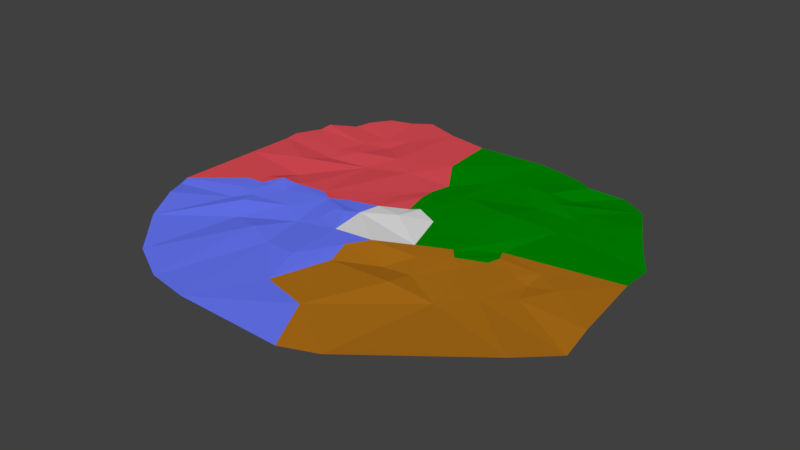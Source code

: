 # Source: realm_2_floor.blend  (saved by Blender 2.79.0; exported with 4.5.12 LTS)
import bpy
from mathutils import Matrix  # noqa: F401  (used for matrix-valued properties, if any)

bpy.ops.wm.read_factory_settings(use_empty=True)
scene = bpy.context.scene
scene.name = 'Scene'

# ---- collections
col_collection_1 = bpy.data.collections.new('Collection 1'); scene.collection.children.link(col_collection_1)

# ---- materials (node trees are filled in below, after node groups)
mat_material_001 = bpy.data.materials.new('Material.001')
mat_material_001.alpha_threshold = 0.0
mat_material_001.use_transparent_shadow = False
mat_material_001.diffuse_color = (0.5803, 0.2596, 1.0, 1.0)
mat_material_001.roughness = 0.5
mat_material = bpy.data.materials.new('Material')
mat_material.alpha_threshold = 0.0
mat_material.use_transparent_shadow = False
mat_material.diffuse_color = (0.0, 0.2529, 0.0006714, 1.0)
mat_material.roughness = 0.5
mat_material_002 = bpy.data.materials.new('Material.002')
mat_material_002.alpha_threshold = 0.0
mat_material_002.use_transparent_shadow = False
mat_material_002.diffuse_color = (0.4575, 0.1723, 0.009627, 1.0)
mat_material_002.roughness = 0.5
mat_material_003 = bpy.data.materials.new('Material.003')
mat_material_003.alpha_threshold = 0.0
mat_material_003.use_transparent_shadow = False
mat_material_003.diffuse_color = (0.1463, 0.1984, 1.0, 1.0)
mat_material_003.roughness = 0.5
mat_material_004 = bpy.data.materials.new('Material.004')
mat_material_004.alpha_threshold = 0.0
mat_material_004.use_transparent_shadow = False
mat_material_004.diffuse_color = (0.7743, 0.07757, 0.09621, 1.0)
mat_material_004.roughness = 0.5
mat_material_005 = bpy.data.materials.new('Material.005')
mat_material_005.alpha_threshold = 0.0
mat_material_005.use_transparent_shadow = False
mat_material_005.diffuse_color = (0.0, 0.0, 0.0, 1.0)
mat_material_005.roughness = 0.5
mat_material_007 = bpy.data.materials.new('Material.007')
mat_material_007.alpha_threshold = 0.0
mat_material_007.use_transparent_shadow = False
mat_material_007.diffuse_color = (0.3032, 0.03734, 0.0, 1.0)
mat_material_007.specular_color = (0.9404, 1.0, 1.0)
mat_material_007.roughness = 0.5
mat_material_007.specular_intensity = 0.6824
mat_material_006 = bpy.data.materials.new('Material.006')
mat_material_006.alpha_threshold = 0.0
mat_material_006.use_transparent_shadow = False
mat_material_006.diffuse_color = (0.03237, 0.002476, 0.1025, 1.0)
mat_material_006.roughness = 0.5
mat_material_008 = bpy.data.materials.new('Material.008')
mat_material_008.alpha_threshold = 0.0
mat_material_008.use_transparent_shadow = False
mat_material_008.roughness = 0.5

# ---- material node trees

# ---- world
world_world = bpy.data.worlds.new('World'); scene.world = world_world
world_world.color = (0.05088, 0.05088, 0.05088)
world_world.use_sun_shadow = False
world_world.sun_shadow_jitter_overblur = 0.0
world_world.cycles.sampling_method = 'MANUAL'

# ---- meshes
me_plane = bpy.data.meshes.new('Plane')
me_plane.from_pydata([(4.085, -2.106, 0.41), (3.25, -2.759, 0.4125), (4.52, -0.8205, 0.3922), (4.333, 0.6179, 0.372), (-2.191, -3.125, 0.2932), (4.329, 1.205, 0.3494), (3.619, -0.1595, 0.3706), (0.9233, -2.769, 0.321), (-2.063, 1.894, 0.3181), (2.404, -1.54, 0.3242), (-0.5836, -3.704, 0.3097), (-2.662, 0.02787, 0.3035), (2.557, 1.502, 0.3225), (0.3925, -1.532, 0.3272), (-0.2837, 0.3568, 0.3334), (-1.017, -0.8611, 0.2759), (-0.3513, 0.824, 0.3192), (4.59, -1.436, 0.3133), (2.053, -3.509, 0.318), (1.391, -3.725, 0.285), (-3.6, 1.513, 0.3159), (-2.669, 0.9913, 0.3368), (-2.225, -0.9202, 0.3285), (-3.617, 0.631, 0.3221), (-3.674, -0.9377, 0.3171), (-2.978, -2.273, 0.3158), (-3.412, -1.542, 0.3409), (-2.449, -0.4534, 0.3109), (-2.81, -0.2234, 0.3151), (-2.497, -0.9118, 0.2911), (-3.599, -1.153, 0.2971), (-2.607, -0.5504, 0.3218), (-2.511, 1.805, 0.2842), (-1.828, 2.469, 0.2665), (-3.621, 1.778, 0.3256), (-3.411, 2.268, 0.314), (-1.679, 2.854, 0.3074), (-3.377, 2.486, 0.3483), (-2.28, 2.257, 0.3008), (-2.957, 2.801, 0.3178), (-2.236, 3.642, 0.3095), (-2.864, 3.09, 0.3346), (-2.056, 2.723, 0.2857), (-2.636, 3.484, 0.3228), (-1.138, 3.554, 0.3675), (-1.841, 3.812, 0.3437), (1.251, 2.661, 0.3209), (1.412, 3.496, 0.3252), (2.155, 2.642, 0.3084), (1.812, 2.065, 0.3033), (2.54, 2.261, 0.3371), (2.067, 2.321, 0.3548), (3.977, 1.74, 0.3665), (3.296, 2.961, 0.3341), (2.668, 1.975, 0.337), (3.613, 2.383, 0.3768), (2.778, 3.291, 0.3047), (1.841, 3.367, 0.3371), (1.713, 2.591, 0.3577), (2.115, 3.198, 0.3574), (-0.7528, -0.2311, 0.3595), (-1.151, 0.05774, 0.3267), (-1.989, 0.1353, 0.3218), (-1.935, -0.1884, 0.3254), (1.075, -0.3285, 0.33), (0.4982, -0.7036, 0.3769), (0.365, 0.6899, 0.349), (1.256, 0.2622, 0.3415), (1.351, -0.617, 0.3313), (2.364, 0.1636, 0.3256), (2.853, -1.086, 0.3594), (2.307, -0.06454, 0.329), (1.037, 0.9557, 0.3644), (2.023, 0.505, 0.3432), (1.655, 1.418, 0.3786), (1.667, -0.1065, 0.3561), (1.561, -1.534, 0.3778), (2.11, -0.4684, 0.3461), (1.094, -1.139, 0.2862), (1.622, -1.108, 0.3187), (1.581, 0.5077, 0.3556), (-1.402, -3.544, 0.2862), (-1.374, -1.482, 0.3213), (-2.519, -0.2062, 0.3075), (0.2469, -1.052, 0.3645), (-0.7502, -0.5729, 0.3187), (-2.305, -0.1676, 0.33), (-0.254, -0.7375, 0.3401), (-0.8256, -1.694, 0.2952), (-0.2059, -1.776, 0.3449), (-1.926, -1.349, 0.2563), (-2.315, -0.6588, 0.3024), (-0.5301, -0.197, 0.3753), (-1.507, -0.5787, 0.3134), (-2.371, 1.425, 0.2656), (-1.553, 1.52, 0.2741), (-1.293, 2.083, 0.3334), (0.09973, 1.065, 0.3479), (0.131, 1.777, 0.3104), (-0.7463, 1.723, 0.3295), (-2.291, 0.1095, 0.3581), (0.03907, -2.53, 0.3002), (-2.309, 0.4884, 0.2716), (-1.816, 0.3907, 0.3118), (0.1958, 0.602, 0.3268), (0.1376, -1.734, 0.3372), (1.832, -0.3029, 0.355), (2.262, 0.3878, 0.3026), (3.15, 0.1597, 0.3376), (3.275, -0.6668, 0.3296), (3.15, -0.249, 0.3095), (2.837, -0.1303, 0.3234), (0.9179, 3.589, 0.3228), (-0.2583, 2.38, 0.3746), (-0.3632, 3.45, 0.3581), (0.6063, 2.29, 0.3218), (0.4589, 1.84, 0.3259), (-0.8227, 0.2299, 0.3178), (-1.41, 0.215, 0.3138), (0.6659, 1.147, 0.3549), (0.6439, 1.508, 0.3494), (0.05751, 1.425, 0.3173), (0.2709, 0.226, 0.389), (0.8117, 0.4788, 0.3412), (-0.348, -0.03264, 0.3393)], [], [(89, 84, 105), (84, 87, 65), (67, 75, 64), (124, 61, 117), (105, 84, 13), (107, 69, 106), (75, 68, 64), (1, 9, 0), (61, 124, 92), (61, 92, 60), (106, 75, 107), (106, 71, 77), (97, 121, 119), (66, 104, 97), (89, 87, 84), (4, 82, 81), (11, 102, 100), (74, 80, 72), (120, 49, 74), (119, 123, 66), (120, 119, 121), (113, 99, 96), (61, 118, 117), (103, 118, 62), (92, 124, 87), (15, 87, 88), (101, 13, 7), (78, 84, 65), (9, 77, 70), (55, 54, 50), (44, 96, 36), (26, 29, 25), (70, 0, 9), (57, 59, 58), (34, 35, 32), (19, 7, 18), (27, 91, 31), (94, 32, 8), (20, 21, 23), (23, 21, 102), (24, 28, 31), (29, 26, 30), (38, 8, 32), (37, 39, 38), (42, 33, 38), (41, 43, 42), (40, 36, 42), (114, 113, 44), (46, 112, 47), (49, 54, 12), (52, 12, 54), (59, 56, 48), (69, 71, 106), (50, 51, 53), (15, 93, 61), (61, 63, 62), (61, 60, 85), (65, 87, 124), (65, 64, 68), (64, 124, 122), (64, 123, 67), (72, 123, 119), (70, 77, 71), (76, 13, 78), (73, 80, 74), (12, 3, 107), (87, 89, 88), (88, 89, 101), (82, 15, 88), (82, 88, 81), (81, 88, 10), (101, 89, 105), (99, 118, 95), (99, 95, 96), (96, 95, 8), (121, 118, 99), (121, 99, 98), (98, 99, 113), (5, 3, 12), (115, 120, 116), (16, 118, 121), (117, 16, 14), (66, 123, 122), (14, 104, 122), (72, 80, 67), (79, 68, 106), (77, 9, 79), (51, 48, 53), (56, 53, 48), (7, 9, 18), (1, 18, 9), (83, 86, 27), (86, 63, 27), (27, 63, 91), (63, 93, 91), (91, 93, 22), (22, 93, 90), (93, 15, 90), (82, 90, 15), (4, 90, 82), (60, 92, 85), (87, 85, 92), (85, 87, 15), (27, 31, 28), (83, 27, 28), (30, 31, 29), (31, 91, 29), (22, 29, 91), (29, 22, 25), (22, 90, 25), (25, 90, 4), (10, 88, 101), (93, 63, 61), (118, 61, 62), (100, 102, 62), (62, 102, 103), (8, 95, 94), (21, 95, 102), (102, 95, 103), (95, 118, 103), (23, 102, 11), (32, 94, 20), (20, 94, 21), (34, 32, 20), (8, 38, 33), (38, 32, 35), (37, 38, 35), (33, 42, 36), (42, 38, 39), (41, 42, 39), (40, 42, 43), (45, 36, 40), (113, 96, 44), (44, 36, 45), (96, 33, 36), (8, 33, 96), (3, 6, 108), (112, 113, 114), (75, 67, 80), (3, 2, 6), (7, 76, 9), (74, 72, 120), (74, 49, 12), (112, 46, 115), (115, 49, 120), (98, 120, 121), (97, 14, 16), (117, 14, 124), (14, 97, 104), (119, 66, 97), (120, 98, 116), (84, 78, 13), (78, 65, 68), (55, 50, 53), (98, 113, 115), (0, 70, 17), (17, 109, 2), (2, 109, 6), (109, 17, 70), (57, 58, 46), (24, 31, 30), (108, 110, 111), (46, 47, 57), (54, 51, 50), (51, 54, 49), (51, 58, 48), (69, 107, 108), (52, 54, 55), (59, 48, 58), (61, 85, 15), (65, 124, 64), (64, 122, 123), (123, 72, 67), (72, 119, 120), (70, 71, 111), (68, 79, 78), (106, 77, 79), (76, 78, 79), (79, 9, 76), (68, 75, 106), (73, 74, 12), (12, 107, 73), (105, 13, 101), (5, 12, 52), (115, 116, 98), (16, 117, 118), (16, 121, 97), (66, 122, 104), (14, 122, 124), (111, 69, 108), (75, 73, 107), (49, 115, 46), (80, 73, 75), (94, 95, 21), (109, 70, 110), (111, 110, 70), (7, 19, 10), (76, 7, 13), (10, 101, 7), (28, 24, 23), (23, 11, 28), (28, 11, 83), (11, 100, 83), (83, 100, 86), (86, 100, 63), (62, 63, 100), (3, 108, 107), (71, 69, 111), (109, 110, 6), (110, 108, 6), (58, 49, 46), (112, 115, 113), (51, 49, 58)])
me_plane.polygons.foreach_set('material_index', [3, 3, 1, 3, 3, 1, 2, 2, 3, 3, 1, 2, 1, 1, 3, 3, 4, 1, 1, 1, 1, 4, 4, 4, 3, 3, 2, 2, 2, 1, 4, 3, 2, 1, 4, 2, 3, 4, 4, 4, 3, 3, 4, 4, 4, 4, 4, 4, 1, 1, 1, 1, 1, 1, 3, 3, 3, 8, 2, 8, 1, 1, 2, 2, 1, 1, 3, 3, 3, 3, 3, 3, 4, 4, 4, 4, 4, 4, 1, 1, 4, 4, 8, 8, 1, 2, 2, 1, 1, 2, 2, 3, 3, 3, 3, 3, 3, 3, 3, 3, 3, 3, 3, 3, 3, 3, 3, 3, 3, 3, 3, 3, 3, 3, 4, 4, 4, 4, 4, 4, 4, 4, 4, 4, 4, 4, 4, 4, 4, 4, 4, 4, 4, 4, 4, 4, 2, 1, 1, 2, 2, 1, 1, 1, 1, 1, 4, 3, 4, 1, 1, 2, 2, 1, 1, 2, 2, 2, 2, 1, 3, 2, 1, 1, 1, 1, 2, 1, 1, 3, 8, 8, 1, 1, 2, 2, 2, 2, 2, 2, 1, 1, 3, 1, 1, 4, 4, 8, 8, 2, 1, 1, 1, 4, 2, 2, 3, 2, 3, 4, 4, 4, 4, 3, 3, 3, 2, 2, 2, 2, 1, 1, 1])
_uv = me_plane.uv_layers.new(name='UVMap')
_uv.uv.foreach_set('vector', [0.3353, 0.2389, 0.2866, 0.2526, 0.3277, 0.2536, 0.2866, 0.2526, 0.2829, 0.2189, 0.2755, 0.2605, 0.2108, 0.304, 0.0, 0.0, 0.2497, 0.2962, 0.2397, 0.2041, 0.2464, 0.1639, 0.206, 0.1761, 0.3277, 0.2536, 0.2866, 0.2526, 0.313, 0.2519, 0.1843, 0.3694, 0.2006, 0.3684, 0.2439, 0.3337, 0.2419, 0.3254, 0.2497, 0.319, 0.2497, 0.2962, 0.3293, 0.3849, 0.3014, 0.3838, 0.2861, 0.4169, 0.2464, 0.1639, 0.2397, 0.2041, 0.6831, 0.8536, 0.2464, 0.1639, 0.6831, 0.8536, 0.2479, 0.1965, 0.2439, 0.3337, 0.2419, 0.3254, 0.0, 0.0, 0.2439, 0.3337, 0.2124, 0.3625, 0.2307, 0.3564, 0.1763, 0.228, 0.1534, 0.2331, 0.1652, 0.2564, 0.194, 0.2432, 0.1981, 0.2341, 0.1763, 0.228, 0.3353, 0.2389, 0.2829, 0.2189, 0.2866, 0.2526, 0.3476, 0.1497, 0.3186, 0.1634, 0.3665, 0.1851, 0.2562, 0.09004, 0.2321, 0.0778, 0.3102, 0.6501, 0.132, 0.3082, 0.1996, 0.3229, 0.1634, 0.267, 0.1371, 0.2466, 0.1097, 0.3167, 0.132, 0.3082, 0.1652, 0.2564, 0.1973, 0.2719, 0.194, 0.2432, 0.1371, 0.2466, 0.1652, 0.2564, 0.1534, 0.2331, 0.1037, 0.2176, 0.1449, 0.1684, 0.1209, 0.1352, 0.2464, 0.1639, 0.1988, 0.1621, 0.206, 0.1761, 0.2058, 0.1145, 0.1988, 0.1621, 0.2516, 0.1214, 0.6831, 0.8536, 0.2397, 0.2041, 0.2829, 0.2189, 0.2894, 0.1764, 0.2829, 0.2189, 0.3383, 0.1975, 0.3652, 0.2533, 0.313, 0.2519, 0.3735, 0.3006, 0.291, 0.3002, 0.2866, 0.2526, 0.2755, 0.2605, 0.3014, 0.3838, 0.2307, 0.3564, 0.2237, 0.3929, 0.09439, 0.3708, 0.1047, 0.3556, 0.08809, 0.355, 0.07678, 0.1444, 0.1209, 0.1352, 0.08965, 0.1243, 0.5959, 0.8733, 0.3022, 0.1109, 0.3495, 0.134, 0.2237, 0.3929, 0.2861, 0.4169, 0.3014, 0.3838, 0.06595, 0.2896, 0.0735, 0.2932, 0.08194, 0.3055, 0.1823, 0.05784, 0.1461, 0.07238, 0.1605, 0.08241, 0.3847, 0.3104, 0.3735, 0.3006, 0.3563, 0.3488, 0.279, 0.1049, 0.2905, 0.1124, 0.2875, 0.09566, 0.1771, 0.09426, 0.1605, 0.08241, 0.1508, 0.09569, 0.1702, 0.06914, 0.2053, 0.08192, 0.2297, 0.06439, 0.2297, 0.06439, 0.2053, 0.08192, 0.2321, 0.0778, 0.2988, 0.07257, 0.2652, 0.07932, 0.2875, 0.09566, 0.3022, 0.1109, 0.5959, 0.8733, 0.5958, 0.8903, 0.1378, 0.08616, 0.1508, 0.09569, 0.1605, 0.08241, 0.1453, 0.06276, 0.1235, 0.08292, 0.1378, 0.08616, 0.1078, 0.09595, 0.1058, 0.1216, 0.1378, 0.08616, 0.1151, 0.08537, 0.08828, 0.08916, 0.1078, 0.09595, 0.07954, 0.1091, 0.08965, 0.1243, 0.1078, 0.09595, 0.07434, 0.1933, 0.1037, 0.2176, 0.07678, 0.1444, 0.08277, 0.2681, 0.05695, 0.2464, 0.04449, 0.2781, 0.1097, 0.3167, 0.1047, 0.3556, 0.1214, 0.3562, 0.124, 0.3922, 0.1214, 0.3562, 0.1047, 0.3556, 0.0735, 0.2932, 0.0582, 0.3306, 0.06571, 0.3304, 0.2006, 0.3684, 0.2124, 0.3625, 0.2439, 0.3337, 0.08809, 0.355, 0.09064, 0.3217, 0.07201, 0.3503, 0.2894, 0.1764, 0.2821, 0.1612, 0.2464, 0.1639, 0.2464, 0.1639, 0.2622, 0.122, 0.2516, 0.1214, 0.2464, 0.1639, 0.2479, 0.1965, 0.2781, 0.1879, 0.2755, 0.2605, 0.2829, 0.2189, 0.2397, 0.2041, 0.2755, 0.2605, 0.2497, 0.2962, 0.2497, 0.319, 0.2497, 0.2962, 0.2397, 0.2041, 0.2104, 0.2488, 0.2497, 0.2962, 0.1973, 0.2719, 0.2108, 0.304, 0.1634, 0.267, 0.1973, 0.2719, 0.1652, 0.2564, 0.2237, 0.3929, 0.2307, 0.3564, 0.2124, 0.3625, 0.3085, 0.3357, 0.313, 0.2519, 0.291, 0.3002, 0.1851, 0.3409, 0.1996, 0.3229, 0.132, 0.3082, 0.1214, 0.3562, 0.1738, 0.4242, 0.1843, 0.3694, 0.2829, 0.2189, 0.3353, 0.2389, 0.3383, 0.1975, 0.3383, 0.1975, 0.3353, 0.2389, 0.3652, 0.2533, 0.3186, 0.1634, 0.2894, 0.1764, 0.3383, 0.1975, 0.3186, 0.1634, 0.3383, 0.1975, 0.3665, 0.1851, 0.3665, 0.1851, 0.3383, 0.1975, 0.3812, 0.2512, 0.3652, 0.2533, 0.3353, 0.2389, 0.3277, 0.2536, 0.1449, 0.1684, 0.1988, 0.1621, 0.1748, 0.1289, 0.1449, 0.1684, 0.1748, 0.1289, 0.1209, 0.1352, 0.1209, 0.1352, 0.1748, 0.1289, 0.1508, 0.09569, 0.1534, 0.2331, 0.1988, 0.1621, 0.1449, 0.1684, 0.1534, 0.2331, 0.1449, 0.1684, 0.1359, 0.2291, 0.1359, 0.2291, 0.1449, 0.1684, 0.1037, 0.2176, 0.14, 0.4248, 0.1738, 0.4242, 0.1214, 0.3562, 0.1139, 0.2487, 0.1371, 0.2466, 0.1289, 0.2425, 0.1906, 0.2112, 0.1988, 0.1621, 0.1534, 0.2331, 0.206, 0.1761, 0.1906, 0.2112, 0.1989, 0.2264, 0.194, 0.2432, 0.1973, 0.2719, 0.2104, 0.2488, 0.1989, 0.2264, 0.1981, 0.2341, 0.2104, 0.2488, 0.1634, 0.267, 0.1996, 0.3229, 0.966, 0.945, 0.2831, 0.3294, 0.2497, 0.319, 0.2439, 0.3337, 0.2307, 0.3564, 0.3014, 0.3838, 0.2831, 0.3294, 0.09064, 0.3217, 0.06571, 0.3304, 0.07201, 0.3503, 0.3965, 0.6949, 0.07201, 0.3503, 0.06571, 0.3304, 0.3735, 0.3006, 0.3014, 0.3838, 0.3563, 0.3488, 0.3293, 0.3849, 0.5946, 0.8175, 0.3014, 0.3838, 0.2676, 0.09748, 0.91, 0.7614, 0.279, 0.1049, 0.91, 0.7614, 0.9095, 0.7736, 0.279, 0.1049, 0.279, 0.1049, 0.9095, 0.7736, 0.2905, 0.1124, 0.9095, 0.7736, 0.2821, 0.1612, 0.2905, 0.1124, 0.2905, 0.1124, 0.2821, 0.1612, 0.3019, 0.1198, 0.3019, 0.1198, 0.2821, 0.1612, 0.325, 0.1344, 0.2821, 0.1612, 0.2894, 0.1764, 0.325, 0.1344, 0.3186, 0.1634, 0.325, 0.1344, 0.2894, 0.1764, 0.3476, 0.1497, 0.325, 0.1344, 0.3186, 0.1634, 0.2479, 0.1965, 0.6831, 0.8536, 0.2781, 0.1879, 0.2829, 0.2189, 0.2781, 0.1879, 0.6831, 0.8536, 0.2781, 0.1879, 0.2829, 0.2189, 0.2894, 0.1764, 0.279, 0.1049, 0.2875, 0.09566, 0.2652, 0.07932, 0.2676, 0.09748, 0.279, 0.1049, 0.1224, 0.8037, 0.5958, 0.8903, 0.2875, 0.09566, 0.3022, 0.1109, 0.2875, 0.09566, 0.2905, 0.1124, 0.3022, 0.1109, 0.3019, 0.1198, 0.3022, 0.1109, 0.2905, 0.1124, 0.3022, 0.1109, 0.3019, 0.1198, 0.3495, 0.134, 0.3019, 0.1198, 0.325, 0.1344, 0.3495, 0.134, 0.3495, 0.134, 0.325, 0.1344, 0.3476, 0.1497, 0.3868, 0.9634, 0.3383, 0.1975, 0.3841, 0.9479, 0.2821, 0.1612, 0.2622, 0.122, 0.2464, 0.1639, 0.1988, 0.1621, 0.2464, 0.1639, 0.2516, 0.1214, 0.3102, 0.6501, 0.2321, 0.0778, 0.5866, 0.9706, 0.5866, 0.9706, 0.2321, 0.0778, 0.2058, 0.1145, 0.1508, 0.09569, 0.1748, 0.1289, 0.1771, 0.09426, 0.0, 0.0, 0.1748, 0.1289, 0.2321, 0.0778, 0.2321, 0.0778, 0.1748, 0.1289, 0.2058, 0.1145, 0.1748, 0.1289, 0.1988, 0.1621, 0.2058, 0.1145, 0.2297, 0.06439, 0.2321, 0.0778, 0.2562, 0.09004, 0.1605, 0.08241, 0.1771, 0.09426, 0.1702, 0.06914, 0.1702, 0.06914, 0.1771, 0.09426, 0.2053, 0.08192, 0.1823, 0.05784, 0.1605, 0.08241, 0.1702, 0.06914, 0.1508, 0.09569, 0.1378, 0.08616, 0.1058, 0.1216, 0.1378, 0.08616, 0.1605, 0.08241, 0.1461, 0.07238, 0.1453, 0.06276, 0.1378, 0.08616, 0.1461, 0.07238, 0.1058, 0.1216, 0.1078, 0.09595, 0.08965, 0.1243, 0.1078, 0.09595, 0.1378, 0.08616, 0.1235, 0.08292, 0.1151, 0.08537, 0.1078, 0.09595, 0.1235, 0.08292, 0.07954, 0.1091, 0.1078, 0.09595, 0.08828, 0.08916, 0.07045, 0.1244, 0.08965, 0.1243, 0.07954, 0.1091, 0.1037, 0.2176, 0.1209, 0.1352, 0.07678, 0.1444, 0.07678, 0.1444, 0.08965, 0.1243, 0.07045, 0.1244, 0.1209, 0.1352, 0.1058, 0.1216, 0.08965, 0.1243, 0.1508, 0.09569, 0.1058, 0.1216, 0.1209, 0.1352, 0.1738, 0.4242, 0.2035, 0.4111, 0.1834, 0.4123, 0.0, 0.0, 0.1037, 0.2176, 0.07434, 0.1933, 0.0, 0.0, 0.966, 0.945, 0.1996, 0.3229, 0.0, 0.0, 0.2291, 0.4313, 0.2035, 0.4111, 0.3735, 0.3006, 0.3085, 0.3357, 0.3014, 0.3838, 0.132, 0.3082, 0.1634, 0.267, 0.1371, 0.2466, 0.132, 0.3082, 0.1097, 0.3167, 0.1214, 0.3562, 0.05695, 0.2464, 0.08277, 0.2681, 0.0, 0.0, 0.1139, 0.2487, 0.1097, 0.3167, 0.1371, 0.2466, 0.1359, 0.2291, 0.1371, 0.2466, 0.1534, 0.2331, 0.1763, 0.228, 0.1989, 0.2264, 0.1906, 0.2112, 0.206, 0.1761, 0.1989, 0.2264, 0.2397, 0.2041, 0.1989, 0.2264, 0.1763, 0.228, 0.1981, 0.2341, 0.1652, 0.2564, 0.194, 0.2432, 0.1763, 0.228, 0.1371, 0.2466, 0.1359, 0.2291, 0.1289, 0.2425, 0.2866, 0.2526, 0.291, 0.3002, 0.313, 0.2519, 0.291, 0.3002, 0.2755, 0.2605, 0.2497, 0.319, 0.09439, 0.3708, 0.08809, 0.355, 0.07201, 0.3503, 0.1359, 0.2291, 0.1037, 0.2176, 0.0, 0.0, 0.2861, 0.4169, 0.2237, 0.3929, 0.26, 0.4428, 0.26, 0.4428, 0.2136, 0.402, 0.2291, 0.4313, 0.2291, 0.4313, 0.2136, 0.402, 0.2035, 0.4111, 0.2136, 0.402, 0.26, 0.4428, 0.2237, 0.3929, 0.06595, 0.2896, 0.08194, 0.3055, 0.08277, 0.2681, 0.2988, 0.07257, 0.2875, 0.09566, 0.3001, 0.08709, 0.1834, 0.4123, 0.2925, 0.9677, 0.2167, 0.3862, 0.08277, 0.2681, 0.04449, 0.2781, 0.06595, 0.2896, 0.1047, 0.3556, 0.09064, 0.3217, 0.08809, 0.355, 0.09064, 0.3217, 0.1047, 0.3556, 0.1097, 0.3167, 0.09064, 0.3217, 0.08194, 0.3055, 0.06571, 0.3304, 0.2006, 0.3684, 0.1843, 0.3694, 0.1834, 0.4123, 0.124, 0.3922, 0.1047, 0.3556, 0.09439, 0.3708, 0.0735, 0.2932, 0.06571, 0.3304, 0.08194, 0.3055, 0.2464, 0.1639, 0.2781, 0.1879, 0.2894, 0.1764, 0.2755, 0.2605, 0.2397, 0.2041, 0.2497, 0.2962, 0.2497, 0.2962, 0.2104, 0.2488, 0.1973, 0.2719, 0.1973, 0.2719, 0.1634, 0.267, 0.2108, 0.304, 0.1634, 0.267, 0.1652, 0.2564, 0.1371, 0.2466, 0.2237, 0.3929, 0.2124, 0.3625, 0.2167, 0.3862, 0.2497, 0.319, 0.2831, 0.3294, 0.291, 0.3002, 0.2439, 0.3337, 0.2307, 0.3564, 0.2831, 0.3294, 0.3085, 0.3357, 0.291, 0.3002, 0.2831, 0.3294, 0.2831, 0.3294, 0.3014, 0.3838, 0.3085, 0.3357, 0.2497, 0.319, 0.2419, 0.3254, 0.2439, 0.3337, 0.1851, 0.3409, 0.132, 0.3082, 0.1214, 0.3562, 0.1214, 0.3562, 0.1843, 0.3694, 0.1851, 0.3409, 0.3277, 0.2536, 0.313, 0.2519, 0.3652, 0.2533, 0.14, 0.4248, 0.1214, 0.3562, 0.124, 0.3922, 0.1139, 0.2487, 0.1289, 0.2425, 0.1359, 0.2291, 0.1906, 0.2112, 0.206, 0.1761, 0.1988, 0.1621, 0.1906, 0.2112, 0.1534, 0.2331, 0.1763, 0.228, 0.194, 0.2432, 0.2104, 0.2488, 0.1981, 0.2341, 0.1989, 0.2264, 0.2104, 0.2488, 0.2397, 0.2041, 0.2167, 0.3862, 0.2006, 0.3684, 0.1834, 0.4123, 0.2419, 0.3254, 0.1851, 0.3409, 0.0, 0.0, 0.1097, 0.3167, 0.0, 0.0, 0.08277, 0.2681, 0.1996, 0.3229, 0.1851, 0.3409, 0.0, 0.0, 0.1771, 0.09426, 0.1748, 0.1289, 0.0, 0.0, 0.2136, 0.402, 0.2237, 0.3929, 0.2925, 0.9677, 0.2167, 0.3862, 0.2925, 0.9677, 0.2237, 0.3929, 0.3735, 0.3006, 0.3847, 0.3104, 0.0, 0.0, 0.3085, 0.3357, 0.3735, 0.3006, 0.313, 0.2519, 0.0, 0.0, 0.3652, 0.2533, 0.3735, 0.3006, 0.2652, 0.07932, 0.2988, 0.07257, 0.0, 0.0, 0.0, 0.0, 0.2562, 0.09004, 0.2652, 0.07932, 0.2652, 0.07932, 0.2562, 0.09004, 0.2676, 0.09748, 0.2562, 0.09004, 0.3102, 0.6501, 0.2676, 0.09748, 0.2676, 0.09748, 0.3102, 0.6501, 0.91, 0.7614, 0.91, 0.7614, 0.3102, 0.6501, 0.9095, 0.7736, 0.5866, 0.9706, 0.9095, 0.7736, 0.3102, 0.6501, 0.1738, 0.4242, 0.1834, 0.4123, 0.1843, 0.3694, 0.2124, 0.3625, 0.2006, 0.3684, 0.2167, 0.3862, 0.2136, 0.402, 0.2925, 0.9677, 0.2035, 0.4111, 0.2925, 0.9677, 0.1834, 0.4123, 0.2035, 0.4111, 0.08194, 0.3055, 0.1097, 0.3167, 0.08277, 0.2681, 0.05695, 0.2464, 0.0, 0.0, 0.1037, 0.2176, 0.09064, 0.3217, 0.1097, 0.3167, 0.08194, 0.3055])
me_plane.materials.append(mat_material_001)
me_plane.materials.append(mat_material)
me_plane.materials.append(mat_material_002)
me_plane.materials.append(mat_material_003)
me_plane.materials.append(mat_material_004)
me_plane.materials.append(mat_material_005)
me_plane.materials.append(mat_material_007)
me_plane.materials.append(mat_material_006)
me_plane.materials.append(mat_material_008)
me_plane.use_remesh_preserve_volume = False
me_plane.use_remesh_preserve_attributes = False
me_plane.use_mirror_vertex_groups = False
me_plane.auto_texspace = False
me_plane.update()

# ---- objects
ob_plane = bpy.data.objects.new('Plane', me_plane)

# ---- transforms, parenting, visibility, modifiers, constraints
ob_plane.location = (0.0, 0.0, 0.0)
ob_plane.scale = (1.156, 1.156, 1.156)
ob_plane.show_texture_space = True
ob_plane.lineart.crease_threshold = 0.0

# ---- collection membership
col_collection_1.objects.link(ob_plane)

# ---- scene / render settings (as saved in the file)
scene.frame_start = 1; scene.frame_end = 250; scene.frame_set(4)
scene.render.engine = 'BLENDER_EEVEE_NEXT'
scene.render.resolution_percentage = 50
scene.render.dither_intensity = 0.0
scene.cycles.use_denoising = False
scene.cycles.samples = 128
scene.cycles.sampling_pattern = 'TABULATED_SOBOL'
scene.cycles.use_adaptive_sampling = False
scene.cycles.use_light_tree = False
scene.cycles.blur_glossy = 0.0
scene.cycles.sample_clamp_indirect = 0.0
scene.view_settings.view_transform = 'Standard'
bpy.context.view_layer.update()

# ---- added for rendering (the .blend has no active camera and no usable light): camera, sun
cam_auto = bpy.data.cameras.new('AutoCamera')
cam_auto.lens = 50.0
cam_auto.sensor_width = 36.0
cam_auto.clip_end = 1000.0
ob_auto_camera = bpy.data.objects.new('AutoCamera', cam_auto)
scene.collection.objects.link(ob_auto_camera)
ob_auto_camera.location = (12.4975, -14.3114, 9.96111)
ob_auto_camera.rotation_euler = (1.09748, -7.21219e-08, 0.694738)
scene.camera = ob_auto_camera
light_auto_sun = bpy.data.lights.new('AutoSun', 'SUN')
light_auto_sun.energy = 3.0
light_auto_sun.angle = 0.0523599
ob_auto_sun = bpy.data.objects.new('AutoSun', light_auto_sun)
scene.collection.objects.link(ob_auto_sun)
ob_auto_sun.rotation_euler = (0.872665, 0.174533, 0.523599)
bpy.context.view_layer.update()
